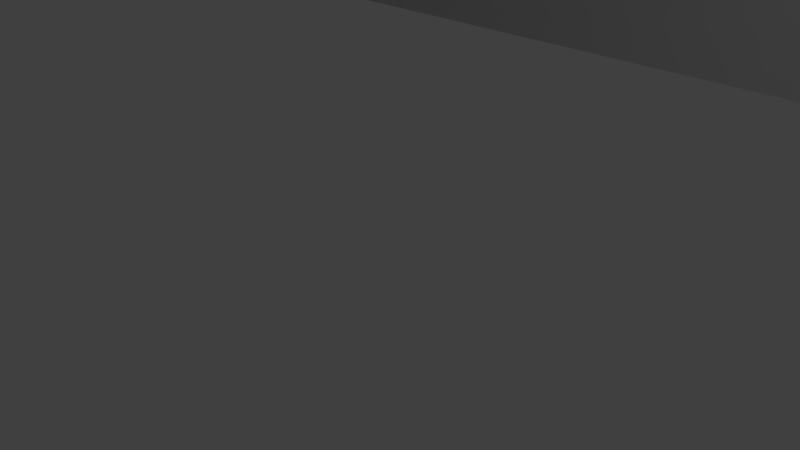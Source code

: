 # Source: wall_01_a.blend  (saved by Blender 2.79.0; exported with 4.5.12 LTS)
import bpy
from mathutils import Matrix  # noqa: F401  (used for matrix-valued properties, if any)

bpy.ops.wm.read_factory_settings(use_empty=True)
scene = bpy.context.scene
scene.name = 'Scene'

# ---- collections
col_collection_1 = bpy.data.collections.new('Collection 1'); scene.collection.children.link(col_collection_1)

# ---- materials (node trees are filled in below, after node groups)
mat_material = bpy.data.materials.new('Material')
mat_material.alpha_threshold = 0.0
mat_material.use_transparent_shadow = False
mat_material.roughness = 0.5
mat_material.line_color = (0.0, 0.0, 0.0, 1.0)

# ---- material node trees

# ---- world
world_world = bpy.data.worlds.new('World'); scene.world = world_world
world_world.color = (0.05088, 0.05088, 0.05088)
world_world.use_sun_shadow = False
world_world.sun_shadow_jitter_overblur = 0.0
world_world.cycles.sampling_method = 'MANUAL'

# ---- cameras
cam_camera = bpy.data.cameras.new('Camera')
cam_camera.clip_end = 100.0
cam_camera.lens = 35.0
cam_camera.sensor_width = 32.0
cam_camera.sensor_height = 18.0
cam_camera.ortho_scale = 7.314
cam_camera.dof.focus_distance = 0.0
cam_camera.dof.aperture_fstop = 128.0

# ---- lights
light_lamp = bpy.data.lights.new('Lamp', 'POINT')
light_lamp.transmission_factor = 0.0
light_lamp.cutoff_distance = 30.0
light_lamp.energy = 100.0
light_lamp.shadow_buffer_clip_start = 1.001
light_lamp.shadow_soft_size = 0.1
light_lamp.shadow_maximum_resolution = 0.006
light_lamp.use_absolute_resolution = True

# ---- meshes
me_cube = bpy.data.meshes.new('Cube')
me_cube.from_pydata([(-1.2, -0.05, 0.0), (-1.2, -0.05, 1.5), (-1.2, 0.05, 0.0), (-1.2, 0.05, 1.5), (1.2, -0.05, 0.0), (1.2, -0.05, 1.5), (1.2, 0.05, 0.0), (1.2, 0.05, 1.5)], [], [(0, 1, 3, 2), (2, 3, 7, 6), (6, 7, 5, 4), (4, 5, 1, 0), (7, 3, 1, 5)])
_uv = me_cube.uv_layers.new(name='UVMap')
_uv.uv.foreach_set('vector', [0.955, 0.5, 0.955, 0.01462, 0.9854, 0.01462, 0.9854, 0.5, 0.9247, 0.7912, 0.4697, 0.7912, 0.4697, 0.01462, 0.9247, 0.01462, 0.9854, 0.5, 0.9854, 0.9854, 0.955, 0.9854, 0.955, 0.5, 0.01462, 0.01462, 0.4697, 0.01462, 0.4697, 0.7912, 0.01462, 0.7912, 0.955, 0.01462, 0.955, 0.7912, 0.9247, 0.7912, 0.9247, 0.01462])
me_cube.materials.append(mat_material)
me_cube.use_remesh_preserve_volume = False
me_cube.use_remesh_preserve_attributes = False
me_cube.use_mirror_vertex_groups = False
me_cube.update()

# ---- objects
ob_cube = bpy.data.objects.new('Cube', me_cube)
ob_lamp = bpy.data.objects.new('Lamp', light_lamp)
ob_camera = bpy.data.objects.new('Camera', cam_camera)

# ---- transforms, parenting, visibility, modifiers, constraints
ob_cube.location = (0.0, 0.0, 0.0)
ob_cube.scale = (200.0, 200.0, 200.0)
ob_cube.lock_rotations_4d = False
ob_cube.empty_display_type = 'ARROWS'
ob_cube.lineart.crease_threshold = 0.0
ob_lamp.location = (4.076, 1.005, 5.904)
ob_lamp.rotation_euler = (0.6503, 0.05522, 1.866)
ob_lamp.lock_rotations_4d = False
ob_lamp.empty_display_type = 'ARROWS'
ob_lamp.color = (0.0, 0.0, 0.0, 0.0)
ob_lamp.lineart.crease_threshold = 0.0
ob_camera.location = (7.481, -6.508, 5.344)
ob_camera.rotation_euler = (1.109, 0.0, 0.8149)
ob_camera.lock_rotations_4d = False
ob_camera.empty_display_type = 'ARROWS'
ob_camera.color = (0.0, 0.0, 0.0, 0.0)
ob_camera.display_type = 'WIRE'
ob_camera.lineart.crease_threshold = 0.0

# ---- collection membership
col_collection_1.objects.link(ob_cube)
col_collection_1.objects.link(ob_lamp)
col_collection_1.objects.link(ob_camera)

# ---- scene / render settings (as saved in the file)
scene.camera = ob_camera
scene.frame_start = 1; scene.frame_end = 250; scene.frame_set(5)
scene.render.engine = 'BLENDER_EEVEE_NEXT'
scene.render.resolution_percentage = 50
scene.render.dither_intensity = 0.0
scene.cycles.use_denoising = False
scene.cycles.samples = 128
scene.cycles.sampling_pattern = 'TABULATED_SOBOL'
scene.cycles.use_adaptive_sampling = False
scene.cycles.use_light_tree = False
scene.cycles.blur_glossy = 0.0
scene.cycles.sample_clamp_indirect = 0.0
scene.view_settings.view_transform = 'Standard'
scene.unit_settings.scale_length = 0.01
bpy.context.view_layer.update()

